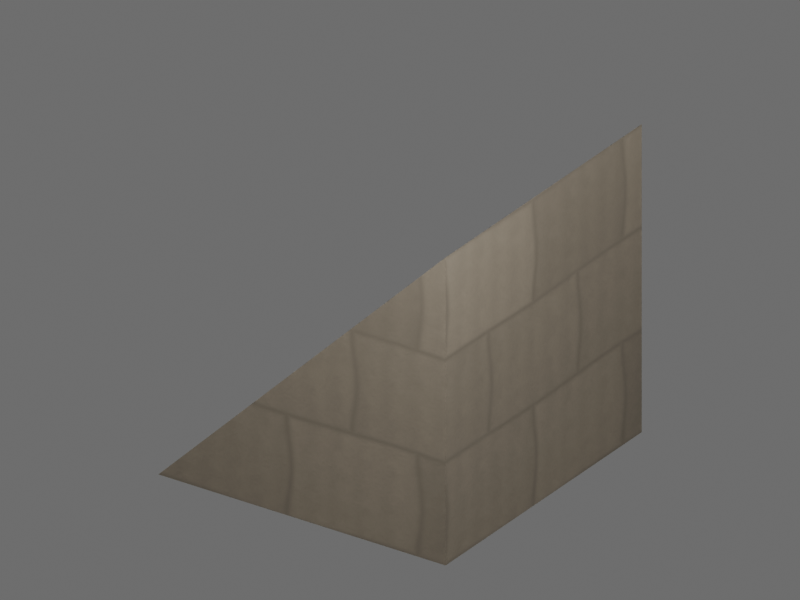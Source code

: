 # Source: SM_BLD_SM_RoofSlopeFace_01_v003.blend  (saved by Blender 5.1.30; exported with 4.5.12 LTS)
import bpy
from mathutils import Matrix  # noqa: F401  (used for matrix-valued properties, if any)

bpy.ops.wm.read_factory_settings(use_empty=True)
scene = bpy.context.scene
scene.name = 'Scene'

# ---- collections
col_staging_render_only = bpy.data.collections.new('STAGING_RENDER_ONLY'); scene.collection.children.link(col_staging_render_only)

# ---- images (referenced by path relative to the original .blend; pixels are not part of the script)
import os
ASSET_DIR = os.environ.get("B2B_ASSET_DIR", "")  # directory of the original .blend (textures are referenced by path, not embedded)
HERE = os.path.dirname(os.path.abspath(__file__))  # packed textures are extracted next to this script under _unpacked/

def load_image(name, relpath, width, height, colorspace="sRGB"):
    """Load a texture the original file referenced (path relative to the .blend, or extracted next to this script)."""
    p = next((c for c in (os.path.join(HERE, relpath), os.path.join(ASSET_DIR, relpath)) if relpath and os.path.exists(c)), "")
    if p:
        img = bpy.data.images.load(p, check_existing=True)
        img.name = name
    else:  # same state as the original file: an image datablock whose file is absent (Cycles renders it pink)
        img = bpy.data.images.new(name, width, height)
        img.source = "FILE"
        img.filepath = "//" + (relpath or name)
    img.colorspace_settings.name = colorspace
    return img
img_basecolor_png = load_image('basecolor.png', '_unpacked/basecolor.9e137020.png', 1024, 1024, 'sRGB')
img_roughness_png = load_image('roughness.png', '_unpacked/roughness.6726fe96.png', 1024, 1024, 'Non-Color')
img_normal_png = load_image('normal.png', '_unpacked/normal.d0be4b18.png', 1024, 1024, 'Non-Color')

# ---- materials (node trees are filled in below, after node groups)
mat_m_stone_masonry_pbr_v002 = bpy.data.materials.new('M_stone-masonry_PBR_v002')
mat_render_only_neutral_ground = bpy.data.materials.new('RENDER_ONLY_neutral_ground')
mat_render_only_neutral_ground.diffuse_color = (0.1, 0.115, 0.13, 1.0)

# ---- material node trees
mat_m_stone_masonry_pbr_v002.use_nodes = True; mat_m_stone_masonry_pbr_v002.node_tree.nodes.clear()
_N = mat_m_stone_masonry_pbr_v002.node_tree.nodes; _L = mat_m_stone_masonry_pbr_v002.node_tree.links
n0 = _N.new('ShaderNodeOutputMaterial'); n0.name = 'Material Output'; n0.location = (0, 0)
n1 = _N.new('ShaderNodeBsdfPrincipled'); n1.name = 'Principled BSDF'; n1.location = (0, 0)
n2 = _N.new('ShaderNodeTexImage'); n2.name = 'Image Texture'; n2.location = (0, 0)
n2.image = img_basecolor_png
n3 = _N.new('ShaderNodeTexImage'); n3.name = 'Image Texture.001'; n3.location = (0, 0)
n3.image = img_roughness_png
n4 = _N.new('ShaderNodeTexImage'); n4.name = 'Image Texture.002'; n4.location = (0, 0)
n4.image = img_normal_png
n5 = _N.new('ShaderNodeNormalMap'); n5.name = 'Normal Map'; n5.location = (0, 0)
_L.new(n1.outputs[0], n0.inputs[0])
_L.new(n2.outputs[0], n1.inputs[0])
_L.new(n3.outputs[0], n1.inputs[2])
_L.new(n4.outputs[0], n5.inputs[1])
_L.new(n5.outputs[0], n1.inputs[5])
n0.is_active_output = True
mat_render_only_neutral_ground.use_nodes = True; mat_render_only_neutral_ground.node_tree.nodes.clear()
_N = mat_render_only_neutral_ground.node_tree.nodes; _L = mat_render_only_neutral_ground.node_tree.links
n0 = _N.new('ShaderNodeBsdfPrincipled'); n0.name = 'Principled BSDF'; n0.location = (-200, 100)
n0.inputs[0].default_value = (0.1, 0.115, 0.13, 1.0)
n0.inputs[2].default_value = 0.88
n1 = _N.new('ShaderNodeOutputMaterial'); n1.name = 'Material Output'; n1.location = (200, 100)
_L.new(n0.outputs[0], n1.inputs[0])
n1.is_active_output = True

# ---- world
world_world = bpy.data.worlds.new('World'); scene.world = world_world
world_world.use_nodes = True; world_world.node_tree.nodes.clear()
_N = world_world.node_tree.nodes; _L = world_world.node_tree.links
n0 = _N.new('ShaderNodeBackground'); n0.name = 'Background'; n0.location = (-200, 100)
n0.inputs[0].default_value = (0.24, 0.24, 0.24, 1.0)
n0.inputs[1].default_value = 0.65
n1 = _N.new('ShaderNodeOutputWorld'); n1.name = 'World Output'; n1.location = (200, 100)
_L.new(n0.outputs[0], n1.inputs[0])
n1.is_active_output = True

# ---- cameras
cam_camera = bpy.data.cameras.new('Camera')
cam_camera.type = 'ORTHO'
cam_camera.ortho_scale = 1.15

# ---- lights
light_area = bpy.data.lights.new('Area', 'AREA')
light_area.energy = 38.0
light_area.shape = 'DISK'
light_area.size = 0.72
light_area.size_y = 1.0
light_area_001 = bpy.data.lights.new('Area.001', 'AREA')
light_area_001.energy = 15.0
light_area_001.shape = 'DISK'
light_area_001.size = 0.84
light_area_001.size_y = 1.0
light_area_002 = bpy.data.lights.new('Area.002', 'AREA')
light_area_002.energy = 27.0
light_area_002.shape = 'DISK'
light_area_002.size = 0.6
light_area_002.size_y = 1.0

# ---- meshes
me_sm_bld_sm_roofslopeface_01_v003_mesh = bpy.data.meshes.new('SM_BLD_SM_RoofSlopeFace_01_v003_Mesh')
me_sm_bld_sm_roofslopeface_01_v003_mesh.from_pydata([(0.0, 0.0, 0.0), (0.0, 0.5, 0.0), (0.5, 0.0, 0.0), (0.5, 0.0, 0.5), (0.5, 0.5, 0.0), (0.5, 0.5, 0.5)], [], [(0, 1, 4, 2), (0, 2, 3), (0, 3, 5, 1), (1, 5, 4), (2, 4, 5, 3)])
_uv = me_sm_bld_sm_roofslopeface_01_v003_mesh.uv_layers.new(name='UV0_Surface')
_uv.uv.foreach_set('vector', [0.0, 0.0, 1.0, 0.0, 1.0, 0.7071, 0.0, 0.7071, 0.0, 0.0, 1.0, 0.0, 1.0, 1.0, 0.0, 0.0, 0.0, 1.414, 1.0, 1.414, 1.0, 0.0, 1.0, 0.0, 0.0, 1.0, 0.0, 0.0, 0.0, 0.0, 1.0, 0.0, 1.0, 1.0, 0.0, 1.0])
me_sm_bld_sm_roofslopeface_01_v003_mesh.materials.append(mat_m_stone_masonry_pbr_v002)
me_sm_bld_sm_roofslopeface_01_v003_mesh.update()
me_plane = bpy.data.meshes.new('Plane')
me_plane.from_pydata([(-1.5, -1.5, 0.0), (1.5, -1.5, 0.0), (-1.5, 1.5, 0.0), (1.5, 1.5, 0.0)], [], [(0, 1, 3, 2)])
_uv = me_plane.uv_layers.new(name='UVMap')
_uv.uv.foreach_set('vector', [0.0, 0.0, 1.0, 0.0, 1.0, 1.0, 0.0, 1.0])
me_plane.materials.append(mat_render_only_neutral_ground)
me_plane.update()

# ---- objects
ob_sm_bld_sm_roofslopeface_01_v003 = bpy.data.objects.new('SM_BLD_SM_RoofSlopeFace_01_v003', me_sm_bld_sm_roofslopeface_01_v003_mesh)
ob_render_only_ground = bpy.data.objects.new('RENDER_ONLY_ground', me_plane)
ob_render_only_camera = bpy.data.objects.new('RENDER_ONLY_camera', cam_camera)
ob_render_only_key = bpy.data.objects.new('RENDER_ONLY_key', light_area)
ob_render_only_fill = bpy.data.objects.new('RENDER_ONLY_fill', light_area_001)
ob_render_only_rim = bpy.data.objects.new('RENDER_ONLY_rim', light_area_002)

# ---- transforms, parenting, visibility, modifiers, constraints
ob_sm_bld_sm_roofslopeface_01_v003.location = (0.0, 0.0, 0.0)
ob_render_only_ground.location = (0.25, 0.25, -0.006)
ob_render_only_ground.hide_viewport = True
ob_render_only_ground.hide_render = True
ob_render_only_camera.location = (1.65, -1.8, 1.55)
ob_render_only_camera.rotation_euler = (1.088, 1.578e-08, 0.5992)
ob_render_only_key.location = (0.85, -0.35, 1.45)
ob_render_only_key.rotation_euler = (0.6155, -8.224e-08, 0.7854)
ob_render_only_fill.location = (-0.41, 0.13, 0.85)
ob_render_only_fill.rotation_euler = (0.8411, -5.53e-08, -1.391)
ob_render_only_rim.location = (0.43, 1.03, 1.27)
ob_render_only_rim.rotation_euler = (0.6654, 2.944e-08, 2.915)

# ---- collection membership
scene.collection.objects.link(ob_sm_bld_sm_roofslopeface_01_v003)
col_staging_render_only.objects.link(ob_render_only_ground)
col_staging_render_only.objects.link(ob_render_only_camera)
col_staging_render_only.objects.link(ob_render_only_key)
col_staging_render_only.objects.link(ob_render_only_fill)
col_staging_render_only.objects.link(ob_render_only_rim)

# ---- scene / render settings (as saved in the file)
scene.camera = ob_render_only_camera
scene.frame_start = 1; scene.frame_end = 250; scene.frame_set(1)
scene.render.engine = 'CYCLES'
scene.render.resolution_x = 1280
scene.render.resolution_y = 960
scene.render.bake_bias = 0.0
scene.render.bake_samples = 0
scene.cycles.samples = 24
scene.cycles.sampling_pattern = 'TABULATED_SOBOL'
scene.eevee.use_volume_custom_range = False
bpy.context.view_layer.update()
